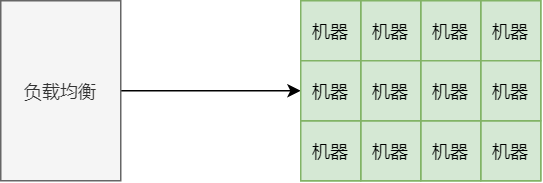

The diagram above was exported from draw.io. Its source (the exported page's mxGraphModel, read from the mxfile embedded in the PNG):
<mxGraphModel dx="574" dy="357" grid="1" gridSize="10" guides="1" tooltips="1" connect="1" arrows="1" fold="1" page="1" pageScale="1" pageWidth="827" pageHeight="1169" math="0" shadow="0">
  <root>
    <mxCell id="0" />
    <mxCell id="1" parent="0" />
    <mxCell id="5OsPkVdhpRInQXJG7bde-3" style="edgeStyle=orthogonalEdgeStyle;rounded=0;orthogonalLoop=1;jettySize=auto;html=1;entryX=0;entryY=0.5;entryDx=0;entryDy=0;" edge="1" parent="1" source="2tk4tl1jaoi7azRXdOB4-42" target="5OsPkVdhpRInQXJG7bde-2">
      <mxGeometry relative="1" as="geometry" />
    </mxCell>
    <mxCell id="2tk4tl1jaoi7azRXdOB4-42" value="负载均衡" style="whiteSpace=wrap;html=1;fillColor=#f5f5f5;strokeColor=#666666;fontColor=#333333;" parent="1" vertex="1">
      <mxGeometry x="120" y="160" width="80" height="120" as="geometry" />
    </mxCell>
    <mxCell id="5OsPkVdhpRInQXJG7bde-2" value="集群" style="whiteSpace=wrap;html=1;fillColor=#d5e8d4;strokeColor=#82b366;" vertex="1" parent="1">
      <mxGeometry x="320" y="160" width="160" height="120" as="geometry" />
    </mxCell>
    <mxCell id="5OsPkVdhpRInQXJG7bde-4" value="机器" style="whiteSpace=wrap;html=1;fillColor=#d5e8d4;strokeColor=#82b366;" vertex="1" parent="1">
      <mxGeometry x="440" y="240" width="40" height="40" as="geometry" />
    </mxCell>
    <mxCell id="5OsPkVdhpRInQXJG7bde-6" value="机器" style="whiteSpace=wrap;html=1;fillColor=#d5e8d4;strokeColor=#82b366;" vertex="1" parent="1">
      <mxGeometry x="400" y="240" width="40" height="40" as="geometry" />
    </mxCell>
    <mxCell id="5OsPkVdhpRInQXJG7bde-7" value="机器" style="whiteSpace=wrap;html=1;fillColor=#d5e8d4;strokeColor=#82b366;" vertex="1" parent="1">
      <mxGeometry x="360" y="240" width="40" height="40" as="geometry" />
    </mxCell>
    <mxCell id="5OsPkVdhpRInQXJG7bde-8" value="机器" style="whiteSpace=wrap;html=1;fillColor=#d5e8d4;strokeColor=#82b366;" vertex="1" parent="1">
      <mxGeometry x="320" y="240" width="40" height="40" as="geometry" />
    </mxCell>
    <mxCell id="5OsPkVdhpRInQXJG7bde-9" value="机器" style="whiteSpace=wrap;html=1;fillColor=#d5e8d4;strokeColor=#82b366;" vertex="1" parent="1">
      <mxGeometry x="440" y="160" width="40" height="40" as="geometry" />
    </mxCell>
    <mxCell id="5OsPkVdhpRInQXJG7bde-10" value="机器" style="whiteSpace=wrap;html=1;fillColor=#d5e8d4;strokeColor=#82b366;" vertex="1" parent="1">
      <mxGeometry x="400" y="160" width="40" height="40" as="geometry" />
    </mxCell>
    <mxCell id="5OsPkVdhpRInQXJG7bde-11" value="机器" style="whiteSpace=wrap;html=1;fillColor=#d5e8d4;strokeColor=#82b366;" vertex="1" parent="1">
      <mxGeometry x="360" y="160" width="40" height="40" as="geometry" />
    </mxCell>
    <mxCell id="5OsPkVdhpRInQXJG7bde-12" value="机器" style="whiteSpace=wrap;html=1;fillColor=#d5e8d4;strokeColor=#82b366;" vertex="1" parent="1">
      <mxGeometry x="320" y="160" width="40" height="40" as="geometry" />
    </mxCell>
    <mxCell id="5OsPkVdhpRInQXJG7bde-13" value="机器" style="whiteSpace=wrap;html=1;fillColor=#d5e8d4;strokeColor=#82b366;" vertex="1" parent="1">
      <mxGeometry x="440" y="200" width="40" height="40" as="geometry" />
    </mxCell>
    <mxCell id="5OsPkVdhpRInQXJG7bde-14" value="机器" style="whiteSpace=wrap;html=1;fillColor=#d5e8d4;strokeColor=#82b366;" vertex="1" parent="1">
      <mxGeometry x="400" y="200" width="40" height="40" as="geometry" />
    </mxCell>
    <mxCell id="5OsPkVdhpRInQXJG7bde-15" value="机器" style="whiteSpace=wrap;html=1;fillColor=#d5e8d4;strokeColor=#82b366;" vertex="1" parent="1">
      <mxGeometry x="360" y="200" width="40" height="40" as="geometry" />
    </mxCell>
    <mxCell id="5OsPkVdhpRInQXJG7bde-16" value="机器" style="whiteSpace=wrap;html=1;fillColor=#d5e8d4;strokeColor=#82b366;" vertex="1" parent="1">
      <mxGeometry x="320" y="200" width="40" height="40" as="geometry" />
    </mxCell>
  </root>
</mxGraphModel>